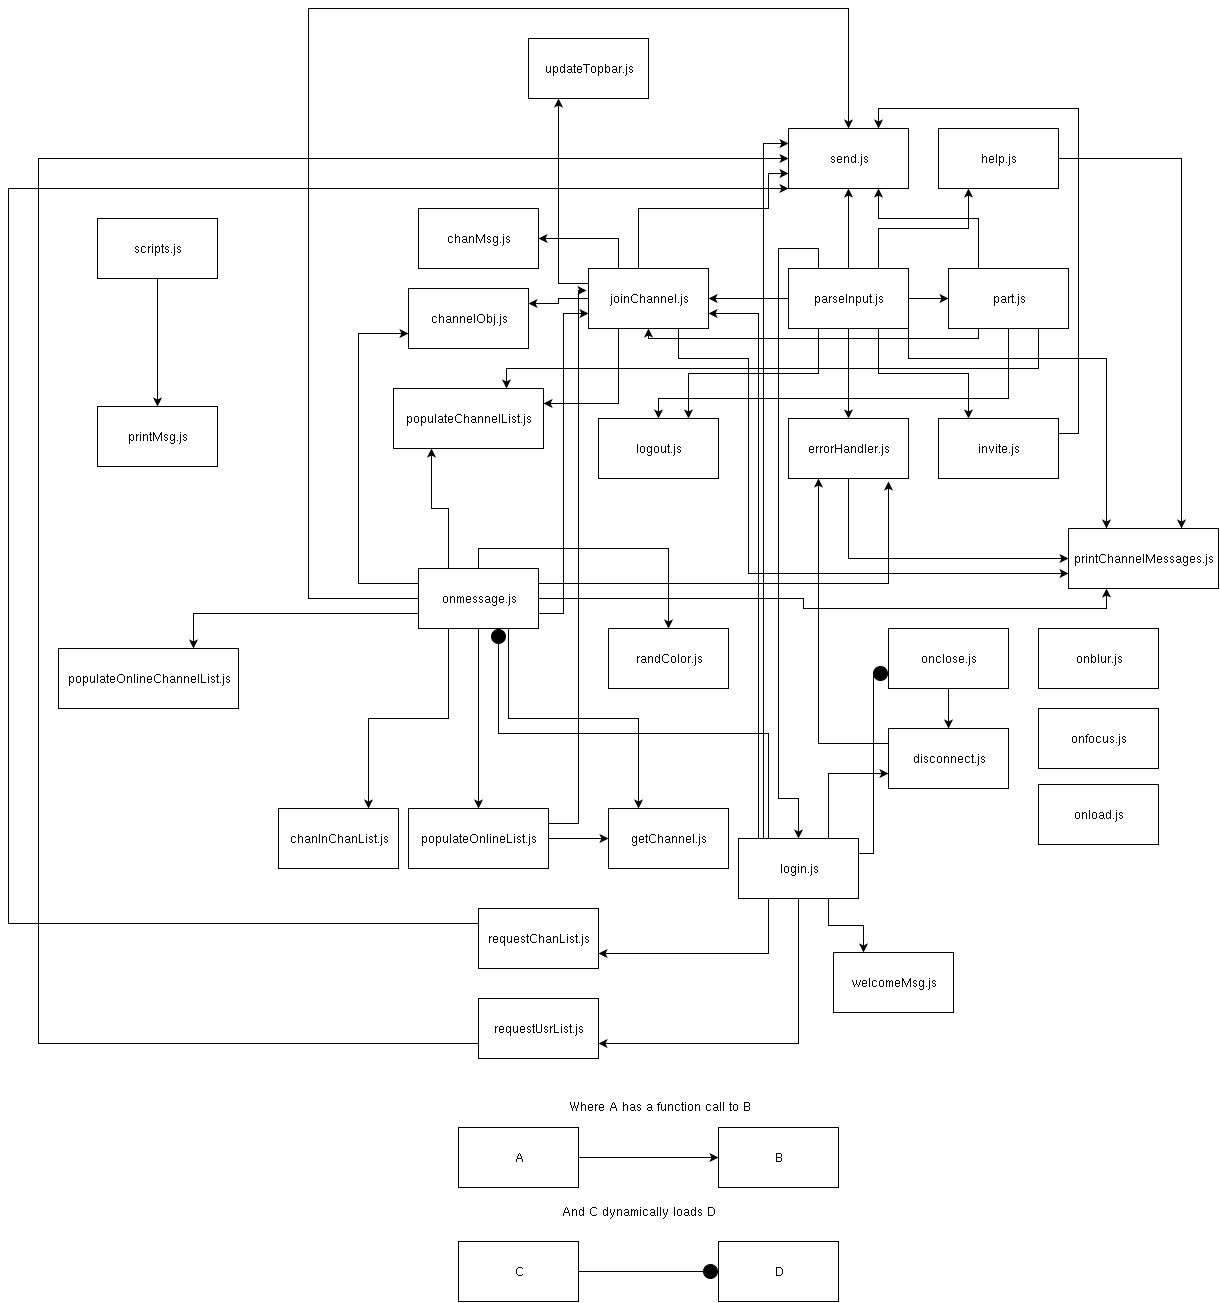

The diagram above was exported from draw.io. Its source (the exported page's mxGraphModel, read from the mxfile embedded in the PNG):
<mxGraphModel dx="1960" dy="600" grid="1" gridSize="10" guides="1" tooltips="1" connect="1" arrows="1" fold="1" page="1" pageScale="1" pageWidth="850" pageHeight="1100" background="#ffffff" math="0" shadow="0">
  <root>
    <mxCell id="0" />
    <mxCell id="1" parent="0" />
    <mxCell id="2" style="edgeStyle=orthogonalEdgeStyle;rounded=0;html=1;exitX=0.5;exitY=1;entryX=0.5;entryY=0;jettySize=auto;orthogonalLoop=1;" parent="1" source="3" target="68" edge="1">
      <mxGeometry relative="1" as="geometry" />
    </mxCell>
    <mxCell id="3" value="scripts.js" style="whiteSpace=wrap;html=1;" parent="1" vertex="1">
      <mxGeometry x="89" y="240" width="120" height="60" as="geometry" />
    </mxCell>
    <mxCell id="4" value="chanInChanList.js&lt;br&gt;" style="whiteSpace=wrap;html=1;" parent="1" vertex="1">
      <mxGeometry x="270" y="830" width="120" height="60" as="geometry" />
    </mxCell>
    <mxCell id="5" value="chanMsg.js" style="whiteSpace=wrap;html=1;" parent="1" vertex="1">
      <mxGeometry x="410" y="230" width="120" height="60" as="geometry" />
    </mxCell>
    <mxCell id="6" value="channelObj.js" style="whiteSpace=wrap;html=1;" parent="1" vertex="1">
      <mxGeometry x="400" y="310" width="120" height="60" as="geometry" />
    </mxCell>
    <mxCell id="7" style="edgeStyle=orthogonalEdgeStyle;rounded=0;html=1;exitX=0;exitY=0.25;entryX=0.25;entryY=1;jettySize=auto;orthogonalLoop=1;" parent="1" source="8" target="10" edge="1">
      <mxGeometry relative="1" as="geometry" />
    </mxCell>
    <mxCell id="8" value="disconnect.js" style="whiteSpace=wrap;html=1;" parent="1" vertex="1">
      <mxGeometry x="880" y="750" width="120" height="60" as="geometry" />
    </mxCell>
    <mxCell id="9" style="edgeStyle=orthogonalEdgeStyle;rounded=0;html=1;exitX=0.5;exitY=1;entryX=0;entryY=0.5;jettySize=auto;orthogonalLoop=1;" parent="1" source="10" target="67" edge="1">
      <mxGeometry relative="1" as="geometry" />
    </mxCell>
    <mxCell id="10" value="errorHandler.js&lt;br&gt;" style="whiteSpace=wrap;html=1;" parent="1" vertex="1">
      <mxGeometry x="780" y="440" width="120" height="60" as="geometry" />
    </mxCell>
    <mxCell id="11" value="getChannel.js" style="whiteSpace=wrap;html=1;" parent="1" vertex="1">
      <mxGeometry x="600" y="830" width="120" height="60" as="geometry" />
    </mxCell>
    <mxCell id="12" style="edgeStyle=orthogonalEdgeStyle;rounded=0;html=1;exitX=1;exitY=0.5;entryX=0.75;entryY=0;jettySize=auto;orthogonalLoop=1;" parent="1" source="13" target="67" edge="1">
      <mxGeometry relative="1" as="geometry" />
    </mxCell>
    <mxCell id="13" value="help.js" style="whiteSpace=wrap;html=1;" parent="1" vertex="1">
      <mxGeometry x="930" y="150" width="120" height="60" as="geometry" />
    </mxCell>
    <mxCell id="14" style="edgeStyle=orthogonalEdgeStyle;rounded=0;html=1;exitX=1;exitY=0.25;entryX=0.75;entryY=0;jettySize=auto;orthogonalLoop=1;" parent="1" source="15" target="74" edge="1">
      <mxGeometry relative="1" as="geometry" />
    </mxCell>
    <mxCell id="15" value="invite.js" style="whiteSpace=wrap;html=1;" parent="1" vertex="1">
      <mxGeometry x="930" y="440" width="120" height="60" as="geometry" />
    </mxCell>
    <mxCell id="16" style="edgeStyle=orthogonalEdgeStyle;rounded=0;html=1;exitX=0.25;exitY=1;entryX=1;entryY=0.25;jettySize=auto;orthogonalLoop=1;" parent="1" source="22" target="62" edge="1">
      <mxGeometry relative="1" as="geometry" />
    </mxCell>
    <mxCell id="17" style="edgeStyle=orthogonalEdgeStyle;rounded=0;html=1;exitX=0;exitY=0.25;entryX=0.25;entryY=1;jettySize=auto;orthogonalLoop=1;" parent="1" source="22" target="75" edge="1">
      <mxGeometry relative="1" as="geometry" />
    </mxCell>
    <mxCell id="18" style="edgeStyle=orthogonalEdgeStyle;rounded=0;html=1;exitX=0.75;exitY=1;entryX=0;entryY=0.75;jettySize=auto;orthogonalLoop=1;" parent="1" source="22" target="67" edge="1">
      <mxGeometry relative="1" as="geometry">
        <Array as="points">
          <mxPoint x="670" y="380" />
          <mxPoint x="740" y="380" />
          <mxPoint x="740" y="595" />
        </Array>
      </mxGeometry>
    </mxCell>
    <mxCell id="19" style="edgeStyle=orthogonalEdgeStyle;rounded=0;html=1;exitX=0.75;exitY=0;entryX=0;entryY=0.75;jettySize=auto;orthogonalLoop=1;" parent="1" source="22" target="74" edge="1">
      <mxGeometry relative="1" as="geometry">
        <Array as="points">
          <mxPoint x="630" y="290" />
          <mxPoint x="630" y="230" />
          <mxPoint x="760" y="230" />
          <mxPoint x="760" y="195" />
        </Array>
      </mxGeometry>
    </mxCell>
    <mxCell id="20" style="edgeStyle=orthogonalEdgeStyle;rounded=0;html=1;exitX=0.25;exitY=0;entryX=1;entryY=0.5;jettySize=auto;orthogonalLoop=1;" parent="1" source="22" target="5" edge="1">
      <mxGeometry relative="1" as="geometry" />
    </mxCell>
    <mxCell id="21" style="edgeStyle=orthogonalEdgeStyle;rounded=0;html=1;exitX=0;exitY=0.5;entryX=1;entryY=0.25;jettySize=auto;orthogonalLoop=1;" parent="1" source="22" target="6" edge="1">
      <mxGeometry relative="1" as="geometry" />
    </mxCell>
    <mxCell id="22" value="joinChannel.js&lt;br&gt;" style="whiteSpace=wrap;html=1;" parent="1" vertex="1">
      <mxGeometry x="580" y="290" width="120" height="60" as="geometry" />
    </mxCell>
    <mxCell id="23" style="edgeStyle=orthogonalEdgeStyle;rounded=0;html=1;exitX=0.75;exitY=0;entryX=0;entryY=0.75;jettySize=auto;orthogonalLoop=1;" parent="1" source="31" target="8" edge="1">
      <mxGeometry relative="1" as="geometry" />
    </mxCell>
    <mxCell id="24" style="edgeStyle=orthogonalEdgeStyle;rounded=0;html=1;exitX=0.75;exitY=1;entryX=0.25;entryY=0;jettySize=auto;orthogonalLoop=1;" parent="1" source="31" target="76" edge="1">
      <mxGeometry relative="1" as="geometry" />
    </mxCell>
    <mxCell id="25" style="edgeStyle=orthogonalEdgeStyle;rounded=0;html=1;exitX=0.25;exitY=0;entryX=0.667;entryY=1;entryPerimeter=0;jettySize=auto;orthogonalLoop=1;endArrow=circle;endFill=1;" parent="1" source="31" target="49" edge="1">
      <mxGeometry relative="1" as="geometry" />
    </mxCell>
    <mxCell id="26" style="html=1;exitX=1;exitY=0.25;entryX=0;entryY=0.75;jettySize=auto;orthogonalLoop=1;rounded=0;edgeStyle=elbowEdgeStyle;endArrow=circle;endFill=1;" parent="1" source="31" target="35" edge="1">
      <mxGeometry relative="1" as="geometry" />
    </mxCell>
    <mxCell id="27" style="edgeStyle=elbowEdgeStyle;rounded=0;html=1;exitX=0;exitY=0.25;entryX=0;entryY=0.25;endArrow=classic;endFill=1;jettySize=auto;orthogonalLoop=1;" parent="1" source="31" target="74" edge="1">
      <mxGeometry relative="1" as="geometry" />
    </mxCell>
    <mxCell id="28" style="edgeStyle=elbowEdgeStyle;rounded=0;html=1;exitX=0;exitY=0.25;endArrow=classic;endFill=1;jettySize=auto;orthogonalLoop=1;entryX=1;entryY=0.75;" parent="1" source="31" target="22" edge="1">
      <mxGeometry relative="1" as="geometry">
        <mxPoint x="710" y="340" as="targetPoint" />
        <Array as="points">
          <mxPoint x="750" y="350" />
          <mxPoint x="740" y="850" />
          <mxPoint x="730" y="620" />
        </Array>
      </mxGeometry>
    </mxCell>
    <mxCell id="29" style="edgeStyle=elbowEdgeStyle;rounded=0;html=1;exitX=0.5;exitY=1;entryX=1;entryY=0.75;endArrow=classic;endFill=1;jettySize=auto;orthogonalLoop=1;" parent="1" source="31" target="73" edge="1">
      <mxGeometry relative="1" as="geometry">
        <Array as="points">
          <mxPoint x="790" y="1020" />
        </Array>
      </mxGeometry>
    </mxCell>
    <mxCell id="30" style="edgeStyle=elbowEdgeStyle;rounded=0;html=1;exitX=0.25;exitY=1;entryX=1;entryY=0.75;endArrow=classic;endFill=1;jettySize=auto;orthogonalLoop=1;" parent="1" source="31" target="71" edge="1">
      <mxGeometry relative="1" as="geometry">
        <Array as="points">
          <mxPoint x="760" y="960" />
        </Array>
      </mxGeometry>
    </mxCell>
    <mxCell id="31" value="login.js" style="whiteSpace=wrap;html=1;" parent="1" vertex="1">
      <mxGeometry x="730" y="860" width="120" height="60" as="geometry" />
    </mxCell>
    <mxCell id="32" value="logout.js" style="whiteSpace=wrap;html=1;" parent="1" vertex="1">
      <mxGeometry x="590" y="440" width="120" height="60" as="geometry" />
    </mxCell>
    <mxCell id="33" value="onblur.js" style="whiteSpace=wrap;html=1;" parent="1" vertex="1">
      <mxGeometry x="1030" y="650" width="120" height="60" as="geometry" />
    </mxCell>
    <mxCell id="34" style="edgeStyle=orthogonalEdgeStyle;rounded=0;html=1;exitX=0.5;exitY=1;entryX=0.5;entryY=0;jettySize=auto;orthogonalLoop=1;" parent="1" source="35" target="8" edge="1">
      <mxGeometry relative="1" as="geometry" />
    </mxCell>
    <mxCell id="35" value="onclose.js" style="whiteSpace=wrap;html=1;" parent="1" vertex="1">
      <mxGeometry x="880" y="650" width="120" height="60" as="geometry" />
    </mxCell>
    <mxCell id="36" value="onfocus.js" style="whiteSpace=wrap;html=1;" parent="1" vertex="1">
      <mxGeometry x="1030" y="730" width="120" height="60" as="geometry" />
    </mxCell>
    <mxCell id="37" value="onload.js" style="whiteSpace=wrap;html=1;" parent="1" vertex="1">
      <mxGeometry x="1030" y="806" width="120" height="60" as="geometry" />
    </mxCell>
    <mxCell id="38" style="edgeStyle=orthogonalEdgeStyle;rounded=0;html=1;exitX=0.5;exitY=1;entryX=0.5;entryY=0;jettySize=auto;orthogonalLoop=1;" parent="1" source="49" target="66" edge="1">
      <mxGeometry relative="1" as="geometry" />
    </mxCell>
    <mxCell id="39" style="edgeStyle=orthogonalEdgeStyle;rounded=0;html=1;exitX=0.25;exitY=1;entryX=0.75;entryY=0;jettySize=auto;orthogonalLoop=1;" parent="1" source="49" target="4" edge="1">
      <mxGeometry relative="1" as="geometry">
        <Array as="points">
          <mxPoint x="440" y="740" />
          <mxPoint x="360" y="740" />
        </Array>
      </mxGeometry>
    </mxCell>
    <mxCell id="40" style="edgeStyle=orthogonalEdgeStyle;rounded=0;html=1;exitX=0.25;exitY=0;entryX=0.25;entryY=1;jettySize=auto;orthogonalLoop=1;" parent="1" source="49" target="62" edge="1">
      <mxGeometry relative="1" as="geometry" />
    </mxCell>
    <mxCell id="41" style="edgeStyle=orthogonalEdgeStyle;rounded=0;html=1;exitX=1;exitY=0.25;entryX=0.833;entryY=1.05;entryPerimeter=0;jettySize=auto;orthogonalLoop=1;" parent="1" source="49" target="10" edge="1">
      <mxGeometry relative="1" as="geometry" />
    </mxCell>
    <mxCell id="42" style="edgeStyle=orthogonalEdgeStyle;rounded=0;html=1;exitX=0.75;exitY=1;entryX=0.25;entryY=0;jettySize=auto;orthogonalLoop=1;" parent="1" source="49" target="11" edge="1">
      <mxGeometry relative="1" as="geometry" />
    </mxCell>
    <mxCell id="43" style="edgeStyle=orthogonalEdgeStyle;rounded=0;html=1;exitX=1;exitY=0.5;entryX=0.25;entryY=1;jettySize=auto;orthogonalLoop=1;" parent="1" source="49" target="67" edge="1">
      <mxGeometry relative="1" as="geometry" />
    </mxCell>
    <mxCell id="44" style="edgeStyle=orthogonalEdgeStyle;rounded=0;html=1;exitX=0;exitY=0.75;entryX=0.75;entryY=0;jettySize=auto;orthogonalLoop=1;" parent="1" source="49" target="63" edge="1">
      <mxGeometry relative="1" as="geometry" />
    </mxCell>
    <mxCell id="45" style="edgeStyle=orthogonalEdgeStyle;rounded=0;html=1;exitX=1;exitY=0.75;entryX=0;entryY=0.75;jettySize=auto;orthogonalLoop=1;" parent="1" source="49" target="22" edge="1">
      <mxGeometry relative="1" as="geometry" />
    </mxCell>
    <mxCell id="46" style="edgeStyle=orthogonalEdgeStyle;rounded=0;html=1;exitX=0;exitY=0.5;entryX=0.5;entryY=0;jettySize=auto;orthogonalLoop=1;" parent="1" source="49" target="74" edge="1">
      <mxGeometry relative="1" as="geometry">
        <Array as="points">
          <mxPoint x="300" y="620" />
          <mxPoint x="300" y="30" />
          <mxPoint x="840" y="30" />
        </Array>
      </mxGeometry>
    </mxCell>
    <mxCell id="47" style="edgeStyle=orthogonalEdgeStyle;rounded=0;html=1;exitX=0;exitY=0.25;entryX=0;entryY=0.75;jettySize=auto;orthogonalLoop=1;" parent="1" source="49" target="6" edge="1">
      <mxGeometry relative="1" as="geometry">
        <Array as="points">
          <mxPoint x="350" y="605" />
          <mxPoint x="350" y="355" />
        </Array>
      </mxGeometry>
    </mxCell>
    <mxCell id="48" style="edgeStyle=orthogonalEdgeStyle;rounded=0;html=1;exitX=0.5;exitY=0;entryX=0.5;entryY=0;jettySize=auto;orthogonalLoop=1;" parent="1" source="49" target="69" edge="1">
      <mxGeometry relative="1" as="geometry" />
    </mxCell>
    <mxCell id="49" value="onmessage.js" style="whiteSpace=wrap;html=1;" parent="1" vertex="1">
      <mxGeometry x="410" y="590" width="120" height="60" as="geometry" />
    </mxCell>
    <mxCell id="50" style="edgeStyle=orthogonalEdgeStyle;rounded=0;html=1;exitX=0.5;exitY=1;entryX=0.5;entryY=0;jettySize=auto;orthogonalLoop=1;" parent="1" source="58" target="10" edge="1">
      <mxGeometry relative="1" as="geometry" />
    </mxCell>
    <mxCell id="51" style="edgeStyle=orthogonalEdgeStyle;rounded=0;html=1;exitX=0.5;exitY=0;entryX=0.5;entryY=1;jettySize=auto;orthogonalLoop=1;" parent="1" source="58" target="74" edge="1">
      <mxGeometry relative="1" as="geometry" />
    </mxCell>
    <mxCell id="52" style="edgeStyle=orthogonalEdgeStyle;rounded=0;html=1;exitX=0;exitY=0.5;entryX=1;entryY=0.5;jettySize=auto;orthogonalLoop=1;" parent="1" source="58" target="22" edge="1">
      <mxGeometry relative="1" as="geometry" />
    </mxCell>
    <mxCell id="53" style="edgeStyle=orthogonalEdgeStyle;rounded=0;html=1;exitX=1;exitY=0.5;entryX=0;entryY=0.5;jettySize=auto;orthogonalLoop=1;" parent="1" source="58" target="61" edge="1">
      <mxGeometry relative="1" as="geometry" />
    </mxCell>
    <mxCell id="54" style="edgeStyle=orthogonalEdgeStyle;rounded=0;html=1;exitX=0.25;exitY=1;entryX=0.75;entryY=0;jettySize=auto;orthogonalLoop=1;" parent="1" source="58" target="32" edge="1">
      <mxGeometry relative="1" as="geometry" />
    </mxCell>
    <mxCell id="55" style="edgeStyle=orthogonalEdgeStyle;rounded=0;html=1;exitX=0.75;exitY=1;entryX=0.25;entryY=0;jettySize=auto;orthogonalLoop=1;" parent="1" source="58" target="15" edge="1">
      <mxGeometry relative="1" as="geometry" />
    </mxCell>
    <mxCell id="56" style="edgeStyle=orthogonalEdgeStyle;rounded=0;html=1;exitX=0.25;exitY=0;entryX=0.5;entryY=0;jettySize=auto;orthogonalLoop=1;" parent="1" source="58" target="31" edge="1">
      <mxGeometry relative="1" as="geometry">
        <Array as="points">
          <mxPoint x="810" y="270" />
          <mxPoint x="770" y="270" />
          <mxPoint x="770" y="820" />
          <mxPoint x="790" y="820" />
        </Array>
      </mxGeometry>
    </mxCell>
    <mxCell id="57" style="edgeStyle=orthogonalEdgeStyle;rounded=0;html=1;exitX=0.75;exitY=0;entryX=0.25;entryY=1;jettySize=auto;orthogonalLoop=1;" parent="1" source="58" target="13" edge="1">
      <mxGeometry relative="1" as="geometry" />
    </mxCell>
    <mxCell id="90" style="edgeStyle=elbowEdgeStyle;rounded=0;html=1;exitX=1;exitY=0.75;entryX=0.25;entryY=0;endArrow=classic;endFill=1;jettySize=auto;orthogonalLoop=1;elbow=vertical;" parent="1" source="58" target="67" edge="1">
      <mxGeometry relative="1" as="geometry">
        <Array as="points">
          <mxPoint x="1020" y="380" />
        </Array>
      </mxGeometry>
    </mxCell>
    <mxCell id="58" value="parseInput.js" style="whiteSpace=wrap;html=1;" parent="1" vertex="1">
      <mxGeometry x="780" y="290" width="120" height="60" as="geometry" />
    </mxCell>
    <mxCell id="59" style="edgeStyle=orthogonalEdgeStyle;rounded=0;html=1;exitX=0.25;exitY=0;entryX=0.75;entryY=1;jettySize=auto;orthogonalLoop=1;" parent="1" source="61" target="74" edge="1">
      <mxGeometry relative="1" as="geometry">
        <Array as="points">
          <mxPoint x="970" y="240" />
          <mxPoint x="870" y="240" />
        </Array>
      </mxGeometry>
    </mxCell>
    <mxCell id="60" style="edgeStyle=elbowEdgeStyle;rounded=0;html=1;exitX=0.25;exitY=1;entryX=0.5;entryY=1;endArrow=classic;endFill=1;jettySize=auto;orthogonalLoop=1;" parent="1" source="61" target="22" edge="1">
      <mxGeometry relative="1" as="geometry">
        <Array as="points">
          <mxPoint x="805" y="360" />
        </Array>
      </mxGeometry>
    </mxCell>
    <mxCell id="87" style="edgeStyle=elbowEdgeStyle;rounded=0;html=1;exitX=0.5;exitY=1;entryX=0.5;entryY=0;endArrow=classic;endFill=1;jettySize=auto;orthogonalLoop=1;elbow=vertical;" parent="1" source="61" target="32" edge="1">
      <mxGeometry relative="1" as="geometry">
        <Array as="points">
          <mxPoint x="820" y="420" />
        </Array>
      </mxGeometry>
    </mxCell>
    <mxCell id="89" style="edgeStyle=elbowEdgeStyle;rounded=0;html=1;exitX=0.75;exitY=1;entryX=0.75;entryY=0;endArrow=classic;endFill=1;jettySize=auto;orthogonalLoop=1;elbow=vertical;" parent="1" source="61" target="62" edge="1">
      <mxGeometry relative="1" as="geometry">
        <Array as="points">
          <mxPoint x="960" y="390" />
        </Array>
      </mxGeometry>
    </mxCell>
    <mxCell id="61" value="part.js" style="whiteSpace=wrap;html=1;" parent="1" vertex="1">
      <mxGeometry x="940" y="290" width="120" height="60" as="geometry" />
    </mxCell>
    <mxCell id="62" value="populateChannelList.js" style="whiteSpace=wrap;html=1;" parent="1" vertex="1">
      <mxGeometry x="385" y="410" width="150" height="60" as="geometry" />
    </mxCell>
    <mxCell id="63" value="populateOnlineChannelList.js&lt;br&gt;" style="whiteSpace=wrap;html=1;" parent="1" vertex="1">
      <mxGeometry x="50" y="670" width="180" height="60" as="geometry" />
    </mxCell>
    <mxCell id="64" style="edgeStyle=elbowEdgeStyle;rounded=0;html=1;exitX=1;exitY=0.5;entryX=0;entryY=0.5;endArrow=classic;endFill=1;jettySize=auto;orthogonalLoop=1;" parent="1" source="66" target="11" edge="1">
      <mxGeometry relative="1" as="geometry" />
    </mxCell>
    <mxCell id="65" style="edgeStyle=elbowEdgeStyle;rounded=0;html=1;exitX=1;exitY=0.25;entryX=-0.017;entryY=0.367;entryPerimeter=0;endArrow=classic;endFill=1;jettySize=auto;orthogonalLoop=1;" parent="1" source="66" target="22" edge="1">
      <mxGeometry relative="1" as="geometry">
        <Array as="points">
          <mxPoint x="570" y="760" />
        </Array>
      </mxGeometry>
    </mxCell>
    <mxCell id="66" value="populateOnlineList.js" style="whiteSpace=wrap;html=1;" parent="1" vertex="1">
      <mxGeometry x="400" y="830" width="140" height="60" as="geometry" />
    </mxCell>
    <mxCell id="67" value="printChannelMessages.js" style="whiteSpace=wrap;html=1;" parent="1" vertex="1">
      <mxGeometry x="1060" y="550" width="150" height="60" as="geometry" />
    </mxCell>
    <mxCell id="68" value="printMsg.js" style="whiteSpace=wrap;html=1;" parent="1" vertex="1">
      <mxGeometry x="89" y="428" width="120" height="60" as="geometry" />
    </mxCell>
    <mxCell id="69" value="randColor.js" style="whiteSpace=wrap;html=1;" parent="1" vertex="1">
      <mxGeometry x="600" y="650" width="120" height="60" as="geometry" />
    </mxCell>
    <mxCell id="70" style="edgeStyle=elbowEdgeStyle;rounded=0;html=1;exitX=0;exitY=0.25;entryX=0;entryY=1;entryPerimeter=0;endArrow=classic;endFill=1;jettySize=auto;orthogonalLoop=1;" parent="1" source="71" target="74" edge="1">
      <mxGeometry relative="1" as="geometry">
        <Array as="points">
          <mxPoint y="200" />
        </Array>
      </mxGeometry>
    </mxCell>
    <mxCell id="71" value="requestChanList.js" style="whiteSpace=wrap;html=1;" parent="1" vertex="1">
      <mxGeometry x="470" y="930" width="120" height="60" as="geometry" />
    </mxCell>
    <mxCell id="72" style="edgeStyle=elbowEdgeStyle;rounded=0;html=1;exitX=0;exitY=0.75;endArrow=classic;endFill=1;jettySize=auto;orthogonalLoop=1;entryX=0;entryY=0.5;" parent="1" source="73" target="74" edge="1">
      <mxGeometry relative="1" as="geometry">
        <mxPoint x="660" y="190" as="targetPoint" />
        <Array as="points">
          <mxPoint x="30" y="150" />
          <mxPoint x="30" y="110" />
          <mxPoint x="30" y="750" />
          <mxPoint x="620" y="10" />
          <mxPoint x="300" />
          <mxPoint x="290" y="10" />
          <mxPoint x="280" y="10" />
          <mxPoint x="470" y="20" />
          <mxPoint x="240" y="380" />
        </Array>
      </mxGeometry>
    </mxCell>
    <mxCell id="73" value="requestUsrList.js" style="whiteSpace=wrap;html=1;" parent="1" vertex="1">
      <mxGeometry x="470" y="1020" width="120" height="60" as="geometry" />
    </mxCell>
    <mxCell id="74" value="send.js" style="whiteSpace=wrap;html=1;" parent="1" vertex="1">
      <mxGeometry x="780" y="150" width="120" height="60" as="geometry" />
    </mxCell>
    <mxCell id="75" value="updateTopbar.js" style="whiteSpace=wrap;html=1;" parent="1" vertex="1">
      <mxGeometry x="520" y="60" width="120" height="60" as="geometry" />
    </mxCell>
    <mxCell id="76" value="welcomeMsg.js&lt;br&gt;" style="whiteSpace=wrap;html=1;" parent="1" vertex="1">
      <mxGeometry x="825" y="974" width="120" height="60" as="geometry" />
    </mxCell>
    <mxCell id="77" style="edgeStyle=orthogonalEdgeStyle;rounded=0;html=1;exitX=0.25;exitY=0;entryX=0.25;entryY=0;jettySize=auto;orthogonalLoop=1;" parent="1" source="61" target="61" edge="1">
      <mxGeometry relative="1" as="geometry" />
    </mxCell>
    <mxCell id="78" value="Where A has a function call to B&lt;br&gt;&lt;br&gt;" style="text;html=1;resizable=0;points=[];autosize=1;align=left;verticalAlign=top;spacingTop=-4;" parent="1" vertex="1">
      <mxGeometry x="559" y="1119" width="200" height="30" as="geometry" />
    </mxCell>
    <mxCell id="79" style="edgeStyle=elbowEdgeStyle;rounded=0;html=1;exitX=1;exitY=0.5;entryX=0;entryY=0.5;endArrow=classic;endFill=1;jettySize=auto;orthogonalLoop=1;" parent="1" source="80" target="81" edge="1">
      <mxGeometry relative="1" as="geometry" />
    </mxCell>
    <mxCell id="80" value="A" style="whiteSpace=wrap;html=1;" parent="1" vertex="1">
      <mxGeometry x="450" y="1149" width="120" height="60" as="geometry" />
    </mxCell>
    <mxCell id="81" value="B" style="whiteSpace=wrap;html=1;" parent="1" vertex="1">
      <mxGeometry x="710" y="1149" width="120" height="60" as="geometry" />
    </mxCell>
    <mxCell id="82" value="And C dynamically loads D&lt;br&gt;" style="text;html=1;strokeColor=none;fillColor=none;align=center;verticalAlign=middle;whiteSpace=wrap;" parent="1" vertex="1">
      <mxGeometry x="515" y="1223" width="230" height="20" as="geometry" />
    </mxCell>
    <mxCell id="83" style="edgeStyle=elbowEdgeStyle;rounded=0;html=1;exitX=1;exitY=0.5;entryX=0;entryY=0.5;endArrow=circle;endFill=1;jettySize=auto;orthogonalLoop=1;" parent="1" source="84" target="85" edge="1">
      <mxGeometry relative="1" as="geometry" />
    </mxCell>
    <mxCell id="84" value="C" style="whiteSpace=wrap;html=1;" parent="1" vertex="1">
      <mxGeometry x="450" y="1263" width="120" height="60" as="geometry" />
    </mxCell>
    <mxCell id="85" value="D&lt;br&gt;" style="whiteSpace=wrap;html=1;" parent="1" vertex="1">
      <mxGeometry x="710" y="1263" width="120" height="60" as="geometry" />
    </mxCell>
  </root>
</mxGraphModel>